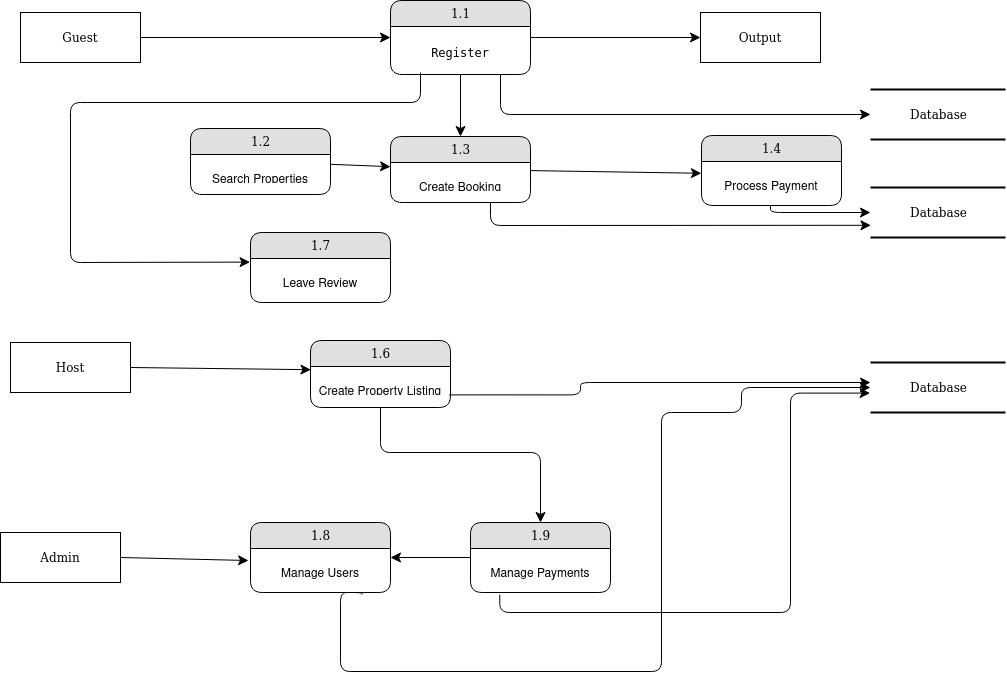

The diagram above was exported from draw.io. Its source (the exported page's mxGraphModel, read from the mxfile embedded in the PNG):
<mxGraphModel dx="1281" dy="554" grid="1" gridSize="10" guides="1" tooltips="1" connect="1" arrows="1" fold="1" page="1" pageScale="1" pageWidth="1100" pageHeight="850" background="none" math="0" shadow="0">
  <root>
    <mxCell id="0" />
    <mxCell id="1" parent="0" />
    <mxCell id="21ea969265ad0168-30" value="Database" style="html=1;rounded=0;shadow=0;comic=0;labelBackgroundColor=none;strokeWidth=2;fontFamily=Verdana;fontSize=12;align=center;shape=mxgraph.ios7ui.horLines;" parent="1" vertex="1">
      <mxGeometry x="910" y="107" width="135" height="50" as="geometry" />
    </mxCell>
    <mxCell id="17472293e6e8944d-4" value="Database" style="html=1;rounded=0;shadow=0;comic=0;labelBackgroundColor=none;strokeWidth=2;fontFamily=Verdana;fontSize=12;align=center;shape=mxgraph.ios7ui.horLines;" parent="1" vertex="1">
      <mxGeometry x="910" y="205" width="135" height="50" as="geometry" />
    </mxCell>
    <mxCell id="17472293e6e8944d-29" value="Output" style="whiteSpace=wrap;html=1;rounded=0;shadow=0;comic=0;labelBackgroundColor=none;strokeWidth=1;fontFamily=Verdana;fontSize=12;align=center;" parent="1" vertex="1">
      <mxGeometry x="740" y="30" width="120" height="50" as="geometry" />
    </mxCell>
    <mxCell id="1fdf3b25b50cf41e-27" style="edgeStyle=none;html=1;labelBackgroundColor=none;startFill=0;startSize=8;endFill=1;endSize=8;fontFamily=Verdana;fontSize=12;" parent="1" source="17472293e6e8944d-30" target="1fdf3b25b50cf41e-1" edge="1">
      <mxGeometry relative="1" as="geometry" />
    </mxCell>
    <mxCell id="17472293e6e8944d-30" value="Guest" style="whiteSpace=wrap;html=1;rounded=0;shadow=0;comic=0;labelBackgroundColor=none;strokeWidth=1;fontFamily=Verdana;fontSize=12;align=center;" parent="1" vertex="1">
      <mxGeometry x="60" y="30" width="120" height="50" as="geometry" />
    </mxCell>
    <mxCell id="1fdf3b25b50cf41e-28" style="edgeStyle=none;html=1;labelBackgroundColor=none;startFill=0;startSize=8;endFill=1;endSize=8;fontFamily=Verdana;fontSize=12;" parent="1" source="1fdf3b25b50cf41e-1" target="17472293e6e8944d-29" edge="1">
      <mxGeometry relative="1" as="geometry" />
    </mxCell>
    <mxCell id="1fdf3b25b50cf41e-29" style="edgeStyle=none;html=1;labelBackgroundColor=none;startFill=0;startSize=8;endFill=1;endSize=8;fontFamily=Verdana;fontSize=12;" parent="1" source="1fdf3b25b50cf41e-1" target="1fdf3b25b50cf41e-7" edge="1">
      <mxGeometry relative="1" as="geometry" />
    </mxCell>
    <mxCell id="1fdf3b25b50cf41e-38" style="edgeStyle=orthogonalEdgeStyle;html=1;labelBackgroundColor=none;startFill=0;startSize=8;endFill=1;endSize=8;fontFamily=Verdana;fontSize=12;" parent="1" source="1fdf3b25b50cf41e-1" target="21ea969265ad0168-30" edge="1">
      <mxGeometry relative="1" as="geometry">
        <Array as="points">
          <mxPoint x="540" y="132" />
        </Array>
      </mxGeometry>
    </mxCell>
    <mxCell id="1fdf3b25b50cf41e-1" value="&lt;div&gt;1.1&lt;/div&gt;" style="swimlane;html=1;fontStyle=0;childLayout=stackLayout;horizontal=1;startSize=26;fillColor=#e0e0e0;horizontalStack=0;resizeParent=1;resizeLast=0;collapsible=1;marginBottom=0;swimlaneFillColor=#ffffff;align=center;rounded=1;shadow=0;comic=0;labelBackgroundColor=none;strokeWidth=1;fontFamily=Verdana;fontSize=12" parent="1" vertex="1">
      <mxGeometry x="430" y="18" width="140" height="74" as="geometry" />
    </mxCell>
    <mxCell id="1fdf3b25b50cf41e-2" value="&lt;pre&gt;Register&lt;/pre&gt;" style="text;html=1;strokeColor=none;fillColor=none;spacingLeft=4;spacingRight=4;whiteSpace=wrap;overflow=hidden;rotatable=0;points=[[0,0.5],[1,0.5]];portConstraint=eastwest;align=center;" parent="1fdf3b25b50cf41e-1" vertex="1">
      <mxGeometry y="26" width="140" height="34" as="geometry" />
    </mxCell>
    <mxCell id="1fdf3b25b50cf41e-6" value="Database" style="html=1;rounded=0;shadow=0;comic=0;labelBackgroundColor=none;strokeWidth=2;fontFamily=Verdana;fontSize=12;align=center;shape=mxgraph.ios7ui.horLines;" parent="1" vertex="1">
      <mxGeometry x="910" y="380" width="135" height="50" as="geometry" />
    </mxCell>
    <mxCell id="1fdf3b25b50cf41e-35" style="edgeStyle=none;html=1;labelBackgroundColor=none;startFill=0;startSize=8;endFill=1;endSize=8;fontFamily=Verdana;fontSize=12;entryX=-0.001;entryY=0.268;entryDx=0;entryDy=0;entryPerimeter=0;" parent="1" source="1fdf3b25b50cf41e-7" target="1fdf3b25b50cf41e-12" edge="1">
      <mxGeometry relative="1" as="geometry">
        <mxPoint x="635.0163067038786" y="180.69923902048572" as="targetPoint" />
      </mxGeometry>
    </mxCell>
    <mxCell id="1fdf3b25b50cf41e-7" value="1.3" style="swimlane;html=1;fontStyle=0;childLayout=stackLayout;horizontal=1;startSize=26;fillColor=#e0e0e0;horizontalStack=0;resizeParent=1;resizeLast=0;collapsible=1;marginBottom=0;swimlaneFillColor=#ffffff;align=center;rounded=1;shadow=0;comic=0;labelBackgroundColor=none;strokeWidth=1;fontFamily=Verdana;fontSize=12" parent="1" vertex="1">
      <mxGeometry x="430" y="154" width="140" height="66" as="geometry" />
    </mxCell>
    <mxCell id="1fdf3b25b50cf41e-8" value="&lt;p style=&quot;white-space: pre-wrap;&quot; dir=&quot;auto&quot;&gt;Create Booking&lt;/p&gt;" style="text;html=1;strokeColor=none;fillColor=none;spacingLeft=4;spacingRight=4;whiteSpace=wrap;overflow=hidden;rotatable=0;points=[[0,0.5],[1,0.5]];portConstraint=eastwest;align=center;" parent="1fdf3b25b50cf41e-7" vertex="1">
      <mxGeometry y="26" width="140" height="26" as="geometry" />
    </mxCell>
    <mxCell id="1fdf3b25b50cf41e-40" style="edgeStyle=none;html=1;labelBackgroundColor=none;startFill=0;startSize=8;endFill=1;endSize=8;fontFamily=Verdana;fontSize=12;" parent="1" source="1fdf3b25b50cf41e-9" target="1fdf3b25b50cf41e-7" edge="1">
      <mxGeometry relative="1" as="geometry" />
    </mxCell>
    <mxCell id="1fdf3b25b50cf41e-9" value="1.2" style="swimlane;html=1;fontStyle=0;childLayout=stackLayout;horizontal=1;startSize=26;fillColor=#e0e0e0;horizontalStack=0;resizeParent=1;resizeLast=0;collapsible=1;marginBottom=0;swimlaneFillColor=#ffffff;align=center;rounded=1;shadow=0;comic=0;labelBackgroundColor=none;strokeWidth=1;fontFamily=Verdana;fontSize=12" parent="1" vertex="1">
      <mxGeometry x="230" y="146" width="140" height="66" as="geometry" />
    </mxCell>
    <mxCell id="1fdf3b25b50cf41e-10" value="&lt;p style=&quot;white-space: pre-wrap;&quot; dir=&quot;auto&quot;&gt;Search Properties&lt;/p&gt;" style="text;html=1;strokeColor=none;fillColor=none;spacingLeft=4;spacingRight=4;whiteSpace=wrap;overflow=hidden;rotatable=0;points=[[0,0.5],[1,0.5]];portConstraint=eastwest;align=center;" parent="1fdf3b25b50cf41e-9" vertex="1">
      <mxGeometry y="26" width="140" height="26" as="geometry" />
    </mxCell>
    <mxCell id="1fdf3b25b50cf41e-31" style="edgeStyle=orthogonalEdgeStyle;html=1;labelBackgroundColor=none;startFill=0;startSize=8;endFill=1;endSize=8;fontFamily=Verdana;fontSize=12;" parent="1" source="1fdf3b25b50cf41e-11" target="17472293e6e8944d-4" edge="1">
      <mxGeometry relative="1" as="geometry">
        <Array as="points">
          <mxPoint x="810" y="230" />
        </Array>
      </mxGeometry>
    </mxCell>
    <mxCell id="1fdf3b25b50cf41e-11" value="1.4" style="swimlane;html=1;fontStyle=0;childLayout=stackLayout;horizontal=1;startSize=26;fillColor=#e0e0e0;horizontalStack=0;resizeParent=1;resizeLast=0;collapsible=1;marginBottom=0;swimlaneFillColor=#ffffff;align=center;rounded=1;shadow=0;comic=0;labelBackgroundColor=none;strokeWidth=1;fontFamily=Verdana;fontSize=12" parent="1" vertex="1">
      <mxGeometry x="741" y="153" width="140" height="70" as="geometry" />
    </mxCell>
    <mxCell id="1fdf3b25b50cf41e-12" value="&lt;p style=&quot;white-space: pre-wrap;&quot; dir=&quot;auto&quot;&gt;Process Payment&lt;/p&gt;" style="text;html=1;strokeColor=none;fillColor=none;spacingLeft=4;spacingRight=4;whiteSpace=wrap;overflow=hidden;rotatable=0;points=[[0,0.5],[1,0.5]];portConstraint=eastwest;align=center;" parent="1fdf3b25b50cf41e-11" vertex="1">
      <mxGeometry y="26" width="140" height="44" as="geometry" />
    </mxCell>
    <mxCell id="1fdf3b25b50cf41e-43" style="edgeStyle=none;html=1;labelBackgroundColor=none;startFill=0;startSize=8;endFill=1;endSize=8;fontFamily=Verdana;fontSize=12;" parent="1" source="1fdf3b25b50cf41e-13" target="1fdf3b25b50cf41e-19" edge="1">
      <mxGeometry relative="1" as="geometry">
        <Array as="points">
          <mxPoint x="420" y="470" />
          <mxPoint x="580" y="470" />
        </Array>
      </mxGeometry>
    </mxCell>
    <mxCell id="1fdf3b25b50cf41e-13" value="1.6" style="swimlane;html=1;fontStyle=0;childLayout=stackLayout;horizontal=1;startSize=26;fillColor=#e0e0e0;horizontalStack=0;resizeParent=1;resizeLast=0;collapsible=1;marginBottom=0;swimlaneFillColor=#ffffff;align=center;rounded=1;shadow=0;comic=0;labelBackgroundColor=none;strokeWidth=1;fontFamily=Verdana;fontSize=12" parent="1" vertex="1">
      <mxGeometry x="350" y="358" width="140" height="67" as="geometry" />
    </mxCell>
    <mxCell id="1fdf3b25b50cf41e-14" value="&lt;p style=&quot;white-space: pre-wrap;&quot; dir=&quot;auto&quot;&gt;Create Property Listing&lt;/p&gt;" style="text;html=1;strokeColor=none;fillColor=none;spacingLeft=4;spacingRight=4;whiteSpace=wrap;overflow=hidden;rotatable=0;points=[[0,0.5],[1,0.5]];portConstraint=eastwest;align=center;" parent="1fdf3b25b50cf41e-13" vertex="1">
      <mxGeometry y="26" width="140" height="26" as="geometry" />
    </mxCell>
    <mxCell id="1fdf3b25b50cf41e-46" style="edgeStyle=orthogonalEdgeStyle;html=1;labelBackgroundColor=none;startFill=0;startSize=8;endFill=1;endSize=8;fontFamily=Verdana;fontSize=12;exitX=0.991;exitY=1.092;exitDx=0;exitDy=0;exitPerimeter=0;" parent="1" source="1fdf3b25b50cf41e-14" target="1fdf3b25b50cf41e-6" edge="1">
      <mxGeometry relative="1" as="geometry">
        <Array as="points">
          <mxPoint x="620" y="412" />
          <mxPoint x="620" y="400" />
        </Array>
        <mxPoint x="620" y="330" as="sourcePoint" />
      </mxGeometry>
    </mxCell>
    <mxCell id="1fdf3b25b50cf41e-15" value="1.7" style="swimlane;html=1;fontStyle=0;childLayout=stackLayout;horizontal=1;startSize=26;fillColor=#e0e0e0;horizontalStack=0;resizeParent=1;resizeLast=0;collapsible=1;marginBottom=0;swimlaneFillColor=#ffffff;align=center;rounded=1;shadow=0;comic=0;labelBackgroundColor=none;strokeWidth=1;fontFamily=Verdana;fontSize=12" parent="1" vertex="1">
      <mxGeometry x="290" y="250" width="140" height="70" as="geometry" />
    </mxCell>
    <mxCell id="1fdf3b25b50cf41e-16" value="&lt;p style=&quot;white-space: pre-wrap;&quot; dir=&quot;auto&quot;&gt;Leave Review&lt;/p&gt;" style="text;html=1;strokeColor=none;fillColor=none;spacingLeft=4;spacingRight=4;whiteSpace=wrap;overflow=hidden;rotatable=0;points=[[0,0.5],[1,0.5]];portConstraint=eastwest;align=center;" parent="1fdf3b25b50cf41e-15" vertex="1">
      <mxGeometry y="26" width="140" height="44" as="geometry" />
    </mxCell>
    <mxCell id="1fdf3b25b50cf41e-17" value="1.8" style="swimlane;html=1;fontStyle=0;childLayout=stackLayout;horizontal=1;startSize=26;fillColor=#e0e0e0;horizontalStack=0;resizeParent=1;resizeLast=0;collapsible=1;marginBottom=0;swimlaneFillColor=#ffffff;align=center;rounded=1;shadow=0;comic=0;labelBackgroundColor=none;strokeWidth=1;fontFamily=Verdana;fontSize=12" parent="1" vertex="1">
      <mxGeometry x="290" y="540" width="140" height="70" as="geometry" />
    </mxCell>
    <mxCell id="1fdf3b25b50cf41e-18" value="&lt;p style=&quot;white-space: pre-wrap;&quot; dir=&quot;auto&quot;&gt;Manage Users&lt;/p&gt;" style="text;html=1;strokeColor=none;fillColor=none;spacingLeft=4;spacingRight=4;whiteSpace=wrap;overflow=hidden;rotatable=0;points=[[0,0.5],[1,0.5]];portConstraint=eastwest;align=center;" parent="1fdf3b25b50cf41e-17" vertex="1">
      <mxGeometry y="26" width="140" height="44" as="geometry" />
    </mxCell>
    <mxCell id="1fdf3b25b50cf41e-48" style="edgeStyle=none;html=1;labelBackgroundColor=none;startFill=0;startSize=8;endFill=1;endSize=8;fontFamily=Verdana;fontSize=12;" parent="1" source="1fdf3b25b50cf41e-19" target="1fdf3b25b50cf41e-17" edge="1">
      <mxGeometry relative="1" as="geometry" />
    </mxCell>
    <mxCell id="1fdf3b25b50cf41e-19" value="1.9" style="swimlane;html=1;fontStyle=0;childLayout=stackLayout;horizontal=1;startSize=26;fillColor=#e0e0e0;horizontalStack=0;resizeParent=1;resizeLast=0;collapsible=1;marginBottom=0;swimlaneFillColor=#ffffff;align=center;rounded=1;shadow=0;comic=0;labelBackgroundColor=none;strokeWidth=1;fontFamily=Verdana;fontSize=12" parent="1" vertex="1">
      <mxGeometry x="510" y="540" width="140" height="70" as="geometry" />
    </mxCell>
    <mxCell id="1fdf3b25b50cf41e-20" value="&lt;p style=&quot;white-space: pre-wrap;&quot; dir=&quot;auto&quot;&gt;Manage Payments&lt;/p&gt;" style="text;html=1;strokeColor=none;fillColor=none;spacingLeft=4;spacingRight=4;whiteSpace=wrap;overflow=hidden;rotatable=0;points=[[0,0.5],[1,0.5]];portConstraint=eastwest;align=center;" parent="1fdf3b25b50cf41e-19" vertex="1">
      <mxGeometry y="26" width="140" height="44" as="geometry" />
    </mxCell>
    <mxCell id="1fdf3b25b50cf41e-25" value="Host" style="whiteSpace=wrap;html=1;rounded=0;shadow=0;comic=0;labelBackgroundColor=none;strokeWidth=1;fontFamily=Verdana;fontSize=12;align=center;" parent="1" vertex="1">
      <mxGeometry x="50" y="360" width="120" height="50" as="geometry" />
    </mxCell>
    <mxCell id="1fdf3b25b50cf41e-26" value="Admin" style="whiteSpace=wrap;html=1;rounded=0;shadow=0;comic=0;labelBackgroundColor=none;strokeWidth=1;fontFamily=Verdana;fontSize=12;align=center;" parent="1" vertex="1">
      <mxGeometry x="40" y="550" width="120" height="50" as="geometry" />
    </mxCell>
    <mxCell id="GGfqIuCmtUeyyVKl-HAK-3" style="edgeStyle=none;html=1;labelBackgroundColor=none;startFill=0;startSize=8;endFill=1;endSize=8;fontFamily=Verdana;fontSize=12;entryX=0.003;entryY=0.756;entryDx=0;entryDy=0;entryPerimeter=0;" edge="1" parent="1" target="17472293e6e8944d-4">
      <mxGeometry relative="1" as="geometry">
        <mxPoint x="900" y="250" as="targetPoint" />
        <mxPoint x="530" y="220" as="sourcePoint" />
        <Array as="points">
          <mxPoint x="530" y="243" />
        </Array>
      </mxGeometry>
    </mxCell>
    <mxCell id="GGfqIuCmtUeyyVKl-HAK-4" style="edgeStyle=none;html=1;labelBackgroundColor=none;startFill=0;startSize=8;endFill=1;endSize=8;fontFamily=Verdana;fontSize=12;exitX=1;exitY=0.5;exitDx=0;exitDy=0;entryX=0.003;entryY=0.123;entryDx=0;entryDy=0;entryPerimeter=0;" edge="1" parent="1" source="1fdf3b25b50cf41e-25" target="1fdf3b25b50cf41e-14">
      <mxGeometry relative="1" as="geometry">
        <mxPoint x="260" y="438" as="sourcePoint" />
        <mxPoint x="339" y="360" as="targetPoint" />
      </mxGeometry>
    </mxCell>
    <mxCell id="GGfqIuCmtUeyyVKl-HAK-5" style="edgeStyle=none;html=1;labelBackgroundColor=none;startFill=0;startSize=8;endFill=1;endSize=8;fontFamily=Verdana;fontSize=12;exitX=1;exitY=0.5;exitDx=0;exitDy=0;entryX=-0.014;entryY=0.273;entryDx=0;entryDy=0;entryPerimeter=0;" edge="1" parent="1" source="1fdf3b25b50cf41e-26" target="1fdf3b25b50cf41e-18">
      <mxGeometry relative="1" as="geometry">
        <mxPoint x="280" y="600" as="sourcePoint" />
        <mxPoint x="260" y="540" as="targetPoint" />
      </mxGeometry>
    </mxCell>
    <mxCell id="GGfqIuCmtUeyyVKl-HAK-6" style="edgeStyle=none;html=1;labelBackgroundColor=none;startFill=0;startSize=8;endFill=1;endSize=8;fontFamily=Verdana;fontSize=12;entryX=-0.003;entryY=0.082;entryDx=0;entryDy=0;entryPerimeter=0;" edge="1" parent="1" target="1fdf3b25b50cf41e-16">
      <mxGeometry relative="1" as="geometry">
        <mxPoint x="460" y="90" as="sourcePoint" />
        <mxPoint x="281.26" y="269.192" as="targetPoint" />
        <Array as="points">
          <mxPoint x="460" y="120" />
          <mxPoint x="110" y="120" />
          <mxPoint x="110" y="280" />
        </Array>
      </mxGeometry>
    </mxCell>
    <mxCell id="GGfqIuCmtUeyyVKl-HAK-7" style="edgeStyle=orthogonalEdgeStyle;html=1;labelBackgroundColor=none;startFill=0;startSize=8;endFill=1;endSize=8;fontFamily=Verdana;fontSize=12;exitX=0.209;exitY=1.05;exitDx=0;exitDy=0;exitPerimeter=0;entryX=-0.003;entryY=0.612;entryDx=0;entryDy=0;entryPerimeter=0;" edge="1" parent="1" source="1fdf3b25b50cf41e-20" target="1fdf3b25b50cf41e-6">
      <mxGeometry relative="1" as="geometry">
        <Array as="points">
          <mxPoint x="539" y="630" />
          <mxPoint x="830" y="630" />
          <mxPoint x="830" y="411" />
        </Array>
        <mxPoint x="499" y="642" as="sourcePoint" />
        <mxPoint x="870" y="410" as="targetPoint" />
      </mxGeometry>
    </mxCell>
    <mxCell id="GGfqIuCmtUeyyVKl-HAK-8" style="edgeStyle=orthogonalEdgeStyle;html=1;labelBackgroundColor=none;startFill=0;startSize=8;endFill=1;endSize=8;fontFamily=Verdana;fontSize=12;exitX=0.797;exitY=1.05;exitDx=0;exitDy=0;exitPerimeter=0;" edge="1" parent="1" source="1fdf3b25b50cf41e-18" target="1fdf3b25b50cf41e-6">
      <mxGeometry relative="1" as="geometry">
        <Array as="points">
          <mxPoint x="402" y="610" />
          <mxPoint x="380" y="610" />
          <mxPoint x="380" y="689" />
          <mxPoint x="701" y="689" />
          <mxPoint x="701" y="430" />
          <mxPoint x="781" y="430" />
          <mxPoint x="781" y="405" />
        </Array>
        <mxPoint x="410" y="671" as="sourcePoint" />
        <mxPoint x="781" y="470" as="targetPoint" />
      </mxGeometry>
    </mxCell>
  </root>
</mxGraphModel>